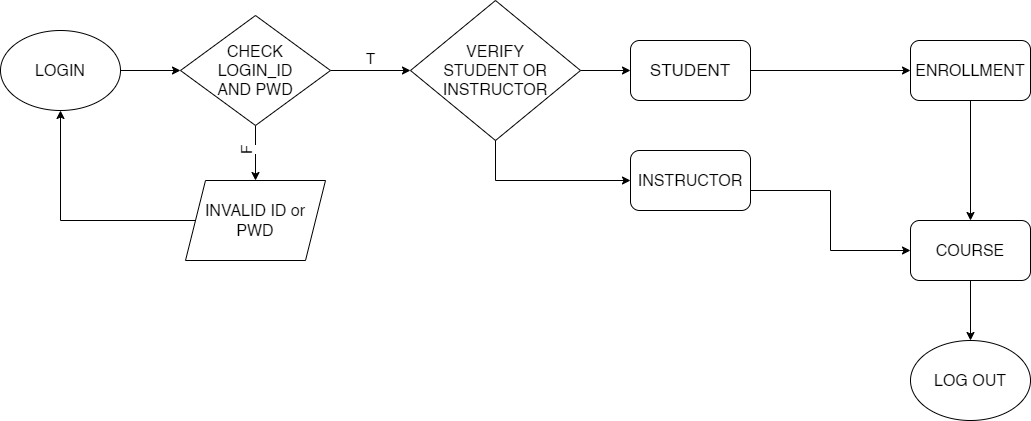

The diagram above was exported from draw.io. Its source (the exported page's mxGraphModel, read from the mxfile embedded in the PNG):
<mxGraphModel dx="1900" dy="534" grid="1" gridSize="10" guides="1" tooltips="1" connect="1" arrows="1" fold="1" page="1" pageScale="1" pageWidth="850" pageHeight="1100" math="0" shadow="0">
  <root>
    <mxCell id="0" />
    <mxCell id="1" parent="0" />
    <mxCell id="zbkOOzkQks-z8yAEyksw-21" value="" style="edgeStyle=orthogonalEdgeStyle;rounded=0;orthogonalLoop=1;jettySize=auto;html=1;" parent="1" source="zbkOOzkQks-z8yAEyksw-1" target="zbkOOzkQks-z8yAEyksw-20" edge="1">
      <mxGeometry relative="1" as="geometry" />
    </mxCell>
    <mxCell id="zbkOOzkQks-z8yAEyksw-1" value="&lt;font style=&quot;font-size: 16px;&quot;&gt;LOGIN&lt;/font&gt;" style="ellipse;whiteSpace=wrap;html=1;" parent="1" vertex="1">
      <mxGeometry x="-280" y="30" width="120" height="80" as="geometry" />
    </mxCell>
    <mxCell id="zbkOOzkQks-z8yAEyksw-14" value="" style="edgeStyle=orthogonalEdgeStyle;rounded=0;orthogonalLoop=1;jettySize=auto;html=1;" parent="1" source="zbkOOzkQks-z8yAEyksw-2" target="zbkOOzkQks-z8yAEyksw-5" edge="1">
      <mxGeometry relative="1" as="geometry">
        <mxPoint x="575" y="260" as="targetPoint" />
        <Array as="points">
          <mxPoint x="550" y="190" />
          <mxPoint x="550" y="250" />
        </Array>
      </mxGeometry>
    </mxCell>
    <mxCell id="zbkOOzkQks-z8yAEyksw-2" value="&lt;font style=&quot;font-size: 16px;&quot;&gt;INSTRUCTOR&lt;/font&gt;" style="rounded=1;whiteSpace=wrap;html=1;" parent="1" vertex="1">
      <mxGeometry x="350" y="150" width="120" height="60" as="geometry" />
    </mxCell>
    <mxCell id="zbkOOzkQks-z8yAEyksw-19" value="" style="edgeStyle=orthogonalEdgeStyle;rounded=0;orthogonalLoop=1;jettySize=auto;html=1;entryX=0.5;entryY=0;entryDx=0;entryDy=0;entryPerimeter=0;" parent="1" source="zbkOOzkQks-z8yAEyksw-3" target="zbkOOzkQks-z8yAEyksw-5" edge="1">
      <mxGeometry relative="1" as="geometry">
        <mxPoint x="690" y="210" as="targetPoint" />
      </mxGeometry>
    </mxCell>
    <mxCell id="zbkOOzkQks-z8yAEyksw-3" value="&lt;font style=&quot;font-size: 16px;&quot;&gt;ENROLLMENT&lt;/font&gt;" style="rounded=1;whiteSpace=wrap;html=1;" parent="1" vertex="1">
      <mxGeometry x="630" y="40" width="120" height="60" as="geometry" />
    </mxCell>
    <mxCell id="zbkOOzkQks-z8yAEyksw-17" value="" style="edgeStyle=orthogonalEdgeStyle;rounded=0;orthogonalLoop=1;jettySize=auto;html=1;entryX=0;entryY=0.5;entryDx=0;entryDy=0;" parent="1" source="zbkOOzkQks-z8yAEyksw-4" target="zbkOOzkQks-z8yAEyksw-3" edge="1">
      <mxGeometry relative="1" as="geometry">
        <mxPoint x="620" y="70" as="targetPoint" />
      </mxGeometry>
    </mxCell>
    <mxCell id="zbkOOzkQks-z8yAEyksw-4" value="&lt;font style=&quot;font-size: 17px;&quot;&gt;STUDENT&lt;/font&gt;" style="rounded=1;whiteSpace=wrap;html=1;" parent="1" vertex="1">
      <mxGeometry x="350" y="40" width="120" height="60" as="geometry" />
    </mxCell>
    <mxCell id="zbkOOzkQks-z8yAEyksw-43" value="" style="edgeStyle=orthogonalEdgeStyle;rounded=0;orthogonalLoop=1;jettySize=auto;html=1;" parent="1" source="zbkOOzkQks-z8yAEyksw-5" target="zbkOOzkQks-z8yAEyksw-42" edge="1">
      <mxGeometry relative="1" as="geometry" />
    </mxCell>
    <mxCell id="zbkOOzkQks-z8yAEyksw-5" value="&lt;font style=&quot;font-size: 16px;&quot;&gt;COURSE&lt;/font&gt;" style="rounded=1;whiteSpace=wrap;html=1;" parent="1" vertex="1">
      <mxGeometry x="630" y="220" width="120" height="60" as="geometry" />
    </mxCell>
    <mxCell id="zbkOOzkQks-z8yAEyksw-25" value="&lt;font style=&quot;font-size: 15px;&quot;&gt;T&lt;/font&gt;" style="edgeStyle=orthogonalEdgeStyle;rounded=0;orthogonalLoop=1;jettySize=auto;html=1;verticalAlign=bottom;" parent="1" source="zbkOOzkQks-z8yAEyksw-20" target="zbkOOzkQks-z8yAEyksw-24" edge="1">
      <mxGeometry relative="1" as="geometry" />
    </mxCell>
    <mxCell id="zbkOOzkQks-z8yAEyksw-33" value="&lt;font style=&quot;font-size: 15px;&quot;&gt;F&lt;/font&gt;" style="edgeStyle=orthogonalEdgeStyle;rounded=0;orthogonalLoop=1;jettySize=auto;html=1;verticalAlign=bottom;horizontal=0;" parent="1" source="zbkOOzkQks-z8yAEyksw-20" target="zbkOOzkQks-z8yAEyksw-32" edge="1">
      <mxGeometry x="0.0182" relative="1" as="geometry">
        <mxPoint as="offset" />
      </mxGeometry>
    </mxCell>
    <mxCell id="zbkOOzkQks-z8yAEyksw-20" value="&lt;font style=&quot;font-size: 16px;&quot;&gt;CHECK&lt;br&gt;LOGIN_ID&lt;br&gt;AND PWD&lt;/font&gt;" style="rhombus;whiteSpace=wrap;html=1;" parent="1" vertex="1">
      <mxGeometry x="-100" y="15" width="150" height="110" as="geometry" />
    </mxCell>
    <mxCell id="zbkOOzkQks-z8yAEyksw-26" value="" style="edgeStyle=orthogonalEdgeStyle;rounded=0;orthogonalLoop=1;jettySize=auto;html=1;" parent="1" source="zbkOOzkQks-z8yAEyksw-24" target="zbkOOzkQks-z8yAEyksw-4" edge="1">
      <mxGeometry relative="1" as="geometry" />
    </mxCell>
    <mxCell id="zbkOOzkQks-z8yAEyksw-24" value="&lt;font style=&quot;font-size: 16px;&quot;&gt;VERIFY &lt;br&gt;STUDENT OR INSTRUCTOR&lt;/font&gt;" style="rhombus;whiteSpace=wrap;html=1;" parent="1" vertex="1">
      <mxGeometry x="130" width="170" height="140" as="geometry" />
    </mxCell>
    <mxCell id="vBBcXKG8K-T-4cSweKOi-3" value="" style="edgeStyle=orthogonalEdgeStyle;rounded=0;orthogonalLoop=1;jettySize=auto;html=1;entryX=0.5;entryY=1;entryDx=0;entryDy=0;" edge="1" parent="1" source="zbkOOzkQks-z8yAEyksw-32" target="zbkOOzkQks-z8yAEyksw-1">
      <mxGeometry relative="1" as="geometry">
        <mxPoint x="-245" y="220" as="targetPoint" />
      </mxGeometry>
    </mxCell>
    <mxCell id="zbkOOzkQks-z8yAEyksw-32" value="&lt;font style=&quot;font-size: 16px;&quot;&gt;INVALID ID or PWD&lt;/font&gt;" style="shape=parallelogram;perimeter=parallelogramPerimeter;whiteSpace=wrap;html=1;fixedSize=1;" parent="1" vertex="1">
      <mxGeometry x="-95" y="180" width="140" height="80" as="geometry" />
    </mxCell>
    <mxCell id="zbkOOzkQks-z8yAEyksw-41" value="" style="endArrow=classic;html=1;rounded=0;entryX=0;entryY=0.5;entryDx=0;entryDy=0;exitX=0.5;exitY=1;exitDx=0;exitDy=0;" parent="1" source="zbkOOzkQks-z8yAEyksw-24" target="zbkOOzkQks-z8yAEyksw-2" edge="1">
      <mxGeometry width="50" height="50" relative="1" as="geometry">
        <mxPoint x="290" y="280" as="sourcePoint" />
        <mxPoint x="340" y="230" as="targetPoint" />
        <Array as="points">
          <mxPoint x="215" y="180" />
        </Array>
      </mxGeometry>
    </mxCell>
    <mxCell id="zbkOOzkQks-z8yAEyksw-42" value="&lt;font style=&quot;font-size: 16px;&quot;&gt;LOG OUT&lt;/font&gt;" style="ellipse;whiteSpace=wrap;html=1;" parent="1" vertex="1">
      <mxGeometry x="630" y="340" width="120" height="80" as="geometry" />
    </mxCell>
  </root>
</mxGraphModel>